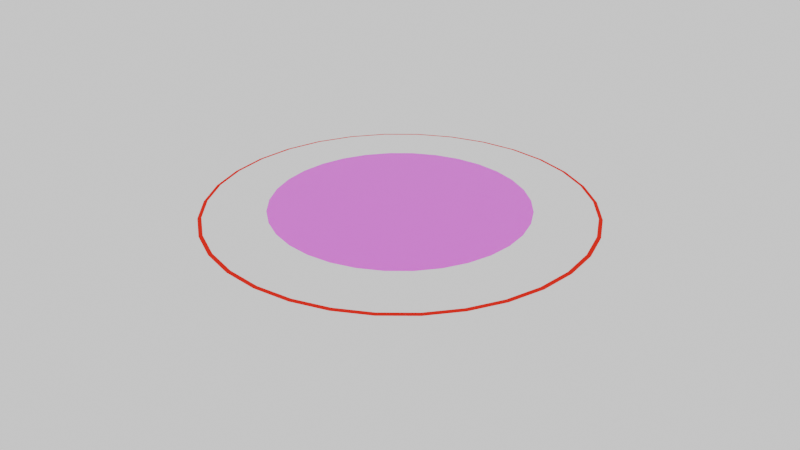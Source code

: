 # Source: Frisbee.blend  (saved by Blender 4.1.24; exported with 4.5.12 LTS)
import bpy
from mathutils import Matrix  # noqa: F401  (used for matrix-valued properties, if any)

bpy.ops.wm.read_factory_settings(use_empty=True)
scene = bpy.context.scene
scene.name = 'Scene'

# ---- collections
col_collection = bpy.data.collections.new('Collection'); scene.collection.children.link(col_collection)

# ---- images (referenced by path relative to the original .blend; pixels are not part of the script)
import os
ASSET_DIR = os.environ.get("B2B_ASSET_DIR", "")  # directory of the original .blend (textures are referenced by path, not embedded)
HERE = os.path.dirname(os.path.abspath(__file__))  # packed textures are extracted next to this script under _unpacked/

def load_image(name, relpath, width, height, colorspace="sRGB"):
    """Load a texture the original file referenced (path relative to the .blend, or extracted next to this script)."""
    p = next((c for c in (os.path.join(HERE, relpath), os.path.join(ASSET_DIR, relpath)) if relpath and os.path.exists(c)), "")
    if p:
        img = bpy.data.images.load(p, check_existing=True)
        img.name = name
    else:  # same state as the original file: an image datablock whose file is absent (Cycles renders it pink)
        img = bpy.data.images.new(name, width, height)
        img.source = "FILE"
        img.filepath = "//" + (relpath or name)
    img.colorspace_settings.name = colorspace
    return img
img_slugsymbol_noback_png_001 = load_image('SlugSymbol-NoBack.PNG.001', 'SlugSymbol-NoBack.PNG', 1024, 1024, 'sRGB')

# ---- materials (node trees are filled in below, after node groups)
mat_slugsex = bpy.data.materials.new('SlugSex')
mat_slugsex.use_transparent_shadow = False
mat_slugsex.diffuse_color = (0.972, 0.3347, 1.0, 0.0)
mat_white1 = bpy.data.materials.new('White1')
mat_white1.use_transparent_shadow = False
mat_white1.diffuse_color = (1.0, 1.0, 1.0, 1.0)
mat_red = bpy.data.materials.new('Red')
mat_red.use_transparent_shadow = False
mat_red.diffuse_color = (0.8005, 0.007473, 0.01031, 1.0)
mat_shadedwhite = bpy.data.materials.new('ShadedWhite')
mat_shadedwhite.use_transparent_shadow = False
mat_shadedwhite.diffuse_color = (0.4545, 0.4545, 0.4545, 1.0)

# ---- material node trees
mat_slugsex.use_nodes = True; mat_slugsex.node_tree.nodes.clear()
_N = mat_slugsex.node_tree.nodes; _L = mat_slugsex.node_tree.links
n0 = _N.new('ShaderNodeBsdfPrincipled'); n0.name = 'Principled BSDF'; n0.location = (10, 300)
n1 = _N.new('ShaderNodeOutputMaterial'); n1.name = 'Material Output'; n1.location = (300, 300)
n2 = _N.new('ShaderNodeTexImage'); n2.name = 'Image Texture'; n2.location = (-280, 280)
n2.image = img_slugsymbol_noback_png_001
n3 = _N.new('ShaderNodeMapping'); n3.name = 'Mapping'; n3.location = (-566, 280)
n3.width = 245
n3.vector_type = 'TEXTURE'
n3.inputs[3].default_value = (0.5, 0.5, 0.5)
n4 = _N.new('ShaderNodeTexCoord'); n4.name = 'Texture Coordinate'; n4.location = (-745, 271)
_L.new(n0.outputs[0], n1.inputs[0])
_L.new(n2.outputs[0], n0.inputs[0])
_L.new(n3.outputs[0], n2.inputs[0])
_L.new(n4.outputs[2], n3.inputs[0])
n1.is_active_output = True

# ---- world
world_world = bpy.data.worlds.new('World'); scene.world = world_world
world_world.use_nodes = True; world_world.node_tree.nodes.clear()
_N = world_world.node_tree.nodes; _L = world_world.node_tree.links
n0 = _N.new('ShaderNodeOutputWorld'); n0.name = 'World Output'; n0.location = (300, 300)
n1 = _N.new('ShaderNodeBackground'); n1.name = 'Background'; n1.location = (10, 300)
n1.inputs[0].default_value = (1.0, 1.0, 1.0, 1.0)
_L.new(n1.outputs[0], n0.inputs[0])
n0.is_active_output = True
world_world.color = (0.05088, 0.05088, 0.05088)
world_world.use_sun_shadow = False
world_world.sun_shadow_jitter_overblur = 0.0

# ---- meshes
me_cylinder = bpy.data.meshes.new('Cylinder')
me_cylinder.from_pydata([(0.0, 1.0, -0.8449), (0.0, 1.0, -0.8009), (0.1951, 0.9808, -0.8449), (0.1951, 0.9808, -0.8009), (0.3827, 0.9239, -0.8449), (0.3827, 0.9239, -0.8009), (0.5556, 0.8315, -0.8449), (0.5556, 0.8315, -0.8009), (0.7071, 0.7071, -0.8449), (0.7071, 0.7071, -0.8009), (0.8315, 0.5556, -0.8449), (0.8315, 0.5556, -0.8009), (0.9239, 0.3827, -0.8449), (0.9239, 0.3827, -0.8009), (0.9808, 0.1951, -0.8449), (0.9808, 0.1951, -0.8009), (1.0, 0.0, -0.8449), (1.0, 0.0, -0.8009), (0.9808, -0.1951, -0.8449), (0.9808, -0.1951, -0.8009), (0.9239, -0.3827, -0.8449), (0.9239, -0.3827, -0.8009), (0.8315, -0.5556, -0.8449), (0.8315, -0.5556, -0.8009), (0.7071, -0.7071, -0.8449), (0.7071, -0.7071, -0.8009), (0.5556, -0.8315, -0.8449), (0.5556, -0.8315, -0.8009), (0.3827, -0.9239, -0.8449), (0.3827, -0.9239, -0.8009), (0.1951, -0.9808, -0.8449), (0.1951, -0.9808, -0.8009), (0.0, -1.0, -0.8449), (0.0, -1.0, -0.8009), (-0.1951, -0.9808, -0.8449), (-0.1951, -0.9808, -0.8009), (-0.3827, -0.9239, -0.8449), (-0.3827, -0.9239, -0.8009), (-0.5556, -0.8315, -0.8449), (-0.5556, -0.8315, -0.8009), (-0.7071, -0.7071, -0.8449), (-0.7071, -0.7071, -0.8009), (-0.8315, -0.5556, -0.8449), (-0.8315, -0.5556, -0.8009), (-0.9239, -0.3827, -0.8449), (-0.9239, -0.3827, -0.8009), (-0.9808, -0.1951, -0.8449), (-0.9808, -0.1951, -0.8009), (-1.0, 0.0, -0.8449), (-1.0, 0.0, -0.8009), (-0.9808, 0.1951, -0.8449), (-0.9808, 0.1951, -0.8009), (-0.9239, 0.3827, -0.8449), (-0.9239, 0.3827, -0.8009), (-0.8315, 0.5556, -0.8449), (-0.8315, 0.5556, -0.8009), (-0.7071, 0.7071, -0.8449), (-0.7071, 0.7071, -0.8009), (-0.5556, 0.8315, -0.8449), (-0.5556, 0.8315, -0.8009), (-0.3827, 0.9239, -0.8449), (-0.3827, 0.9239, -0.8009), (-0.1951, 0.9808, -0.8449), (-0.1951, 0.9808, -0.8009), (2.331e-08, 1.688, -0.9841), (0.3293, 1.656, -0.9841), (0.3477, 1.748, -1.121), (-1.392e-08, 1.782, -1.121), (0.646, 1.56, -0.9841), (0.6821, 1.647, -1.121), (0.9379, 1.404, -0.9841), (0.9902, 1.482, -1.121), (1.194, 1.194, -0.9841), (1.26, 1.26, -1.121), (1.404, 0.9379, -0.9841), (1.482, 0.9902, -1.121), (1.56, 0.646, -0.9841), (1.647, 0.6821, -1.121), (1.656, 0.3293, -0.9841), (1.748, 0.3477, -1.121), (1.688, 2.682e-09, -0.9841), (1.782, 3.198e-09, -1.121), (1.656, -0.3293, -0.9841), (1.748, -0.3477, -1.121), (1.56, -0.646, -0.9841), (1.647, -0.6821, -1.121), (1.404, -0.9379, -0.9841), (1.482, -0.9902, -1.121), (1.194, -1.194, -0.9841), (1.26, -1.26, -1.121), (0.9379, -1.404, -0.9841), (0.9902, -1.482, -1.121), (0.646, -1.56, -0.9841), (0.6821, -1.647, -1.121), (0.3293, -1.656, -0.9841), (0.3477, -1.748, -1.121), (2.331e-08, -1.688, -0.9841), (-1.392e-08, -1.782, -1.121), (-0.3293, -1.656, -0.9841), (-0.3477, -1.748, -1.121), (-0.646, -1.56, -0.9841), (-0.6821, -1.647, -1.121), (-0.9379, -1.404, -0.9841), (-0.9902, -1.482, -1.121), (-1.194, -1.194, -0.9841), (-1.26, -1.26, -1.121), (-1.404, -0.9379, -0.9841), (-1.482, -0.9902, -1.121), (-1.56, -0.646, -0.9841), (-1.647, -0.6821, -1.121), (-1.656, -0.3293, -0.9841), (-1.748, -0.3477, -1.121), (-1.688, 2.682e-09, -0.9841), (-1.782, 3.198e-09, -1.121), (-1.656, 0.3293, -0.9841), (-1.748, 0.3477, -1.121), (-1.56, 0.646, -0.9841), (-1.647, 0.6821, -1.121), (-1.404, 0.9379, -0.9841), (-1.482, 0.9902, -1.121), (-1.194, 1.194, -0.9841), (-1.26, 1.26, -1.121), (-0.9379, 1.404, -0.9841), (-0.9902, 1.482, -1.121), (-0.646, 1.56, -0.9841), (-0.6821, 1.647, -1.121), (-0.3293, 1.656, -0.9841), (-0.3477, 1.748, -1.121), (-0.3282, -1.65, -0.8768), (1.682, 0.0, -0.8768), (-1.65, 0.3282, -0.8768), (0.0, -1.682, -0.8768), (1.65, 0.3282, -0.8768), (-1.682, 0.0, -0.8768), (0.3282, -1.65, -0.8768), (1.554, 0.6437, -0.8768), (-0.3282, 1.65, -0.8768), (0.0, 1.682, -0.8768), (-1.554, -0.6437, -0.8768), (-1.65, -0.3282, -0.8768), (0.9345, -1.399, -0.8768), (0.6437, -1.554, -0.8768), (1.189, 1.189, -0.8768), (1.399, 0.9345, -0.8768), (-1.554, 0.6437, -0.8768), (1.65, -0.3282, -0.8768), (-0.6437, -1.554, -0.8768), (0.3282, 1.65, -0.8768), (-1.399, 0.9345, -0.8768), (1.554, -0.6437, -0.8768), (-0.9345, -1.399, -0.8768), (-1.189, 1.189, -0.8768), (0.6437, 1.554, -0.8768), (1.399, -0.9345, -0.8768), (-1.189, -1.189, -0.8768), (-0.9345, 1.399, -0.8768), (0.9345, 1.399, -0.8768), (1.189, -1.189, -0.8768), (-1.399, -0.9345, -0.8768), (-0.6437, 1.554, -0.8768), (-0.2616, 1.315, -0.8269), (-1.239, -0.5132, -0.8269), (0.745, -1.115, -0.8269), (0.9483, 0.9483, -0.8269), (-0.2616, -1.315, -0.8269), (1.341, 0.0, -0.8269), (-1.315, 0.2616, -0.8269), (0.0, -1.341, -0.8269), (1.315, 0.2616, -0.8269), (-1.341, 0.0, -0.8269), (0.2616, -1.315, -0.8269), (1.239, 0.5132, -0.8269), (0.0, 1.341, -0.8269), (-1.315, -0.2616, -0.8269), (0.5132, -1.239, -0.8269), (1.115, 0.745, -0.8269), (-1.239, 0.5132, -0.8269), (1.315, -0.2616, -0.8269), (-0.5132, -1.239, -0.8269), (0.2616, 1.315, -0.8269), (-1.115, 0.745, -0.8269), (1.239, -0.5132, -0.8269), (-0.745, -1.115, -0.8269), (-0.9483, 0.9483, -0.8269), (0.5132, 1.239, -0.8269), (1.115, -0.745, -0.8269), (-0.9483, -0.9483, -0.8269), (-0.745, 1.115, -0.8269), (0.745, 1.115, -0.8269), (0.9483, -0.9483, -0.8269), (-1.115, -0.745, -0.8269), (-0.5132, 1.239, -0.8269), (-0.3547, -1.783, -0.995), (1.818, -7.554e-10, -0.995), (-1.783, 0.3547, -0.995), (1.511e-09, -1.818, -0.995), (1.783, 0.3547, -0.995), (-1.818, -7.554e-10, -0.995), (0.3547, -1.783, -0.995), (1.68, 0.6957, -0.995), (1.511e-09, 1.818, -0.995), (-1.783, -0.3547, -0.995), (0.6957, -1.68, -0.995), (1.512, 1.01, -0.995), (-1.68, 0.6957, -0.995), (1.783, -0.3547, -0.995), (-0.6957, -1.68, -0.995), (0.3547, 1.783, -0.995), (-1.512, 1.01, -0.995), (1.68, -0.6957, -0.995), (-1.01, -1.512, -0.995), (-1.286, 1.286, -0.995), (0.6957, 1.68, -0.995), (1.512, -1.01, -0.995), (-1.286, -1.286, -0.995), (-1.01, 1.512, -0.995), (1.01, 1.512, -0.995), (1.286, -1.286, -0.995), (-1.512, -1.01, -0.995), (-0.6957, 1.68, -0.995), (-0.3547, 1.783, -0.995), (-1.68, -0.6957, -0.995), (1.01, -1.512, -0.995), (1.286, 1.286, -0.995), (-0.3574, -1.797, -1.125), (1.832, 3.072e-09, -1.125), (-1.797, 0.3574, -1.125), (1.843e-09, -1.832, -1.125), (1.797, 0.3574, -1.125), (-1.832, 3.072e-09, -1.125), (0.3574, -1.797, -1.125), (1.692, 0.701, -1.125), (1.843e-09, 1.832, -1.125), (-1.797, -0.3574, -1.125), (0.701, -1.692, -1.125), (1.523, 1.018, -1.125), (-1.692, 0.701, -1.125), (1.797, -0.3574, -1.125), (-0.701, -1.692, -1.125), (0.3574, 1.797, -1.125), (-1.523, 1.018, -1.125), (1.692, -0.701, -1.125), (-1.018, -1.523, -1.125), (-1.295, 1.295, -1.125), (0.701, 1.692, -1.125), (1.523, -1.018, -1.125), (-1.295, -1.295, -1.125), (-1.018, 1.523, -1.125), (1.018, 1.523, -1.125), (1.295, -1.295, -1.125), (-1.523, -1.018, -1.125), (-0.701, 1.692, -1.125), (-0.3574, 1.797, -1.125), (-1.692, -0.701, -1.125), (1.018, -1.523, -1.125), (1.295, 1.295, -1.125), (-0.3466, 1.736, -0.9209), (-1.606, -0.6969, -0.9209), (0.9636, -1.485, -0.9209), (1.205, 1.276, -0.9209), (-0.3231, -1.726, -0.9209), (1.748, 0.01148, -0.9209), (-1.723, 0.3386, -0.9209), (0.01199, -1.759, -0.9209), (1.712, 0.3611, -0.9209), (-1.742, -0.01148, -0.9209), (0.3466, -1.722, -0.9209), (1.613, 0.6969, -0.9209), (-0.01199, 1.747, -0.9209), (-1.706, -0.3611, -0.9209), (0.6679, -1.618, -0.9209), (1.452, 1.006, -0.9209), (-1.603, 0.6757, -0.9209), (1.717, -0.3386, -0.9209), (-0.6458, -1.626, -0.9209), (0.3231, 1.715, -0.9209), (-1.446, 0.9868, -0.9209), (1.618, -0.6757, -0.9209), (-0.9436, -1.498, -0.9209), (-1.222, 1.26, -0.9209), (0.6458, 1.636, -0.9209), (1.461, -0.9868, -0.9209), (-1.205, -1.276, -0.9209), (-0.9636, 1.485, -0.9209), (0.9436, 1.473, -0.9209), (1.222, -1.26, -0.9209), (-1.446, -1.006, -0.9209), (-0.6679, 1.631, -0.9209), (-0.2949, -1.483, -0.8391), (1.512, 0.0, -0.8391), (-1.483, 0.2949, -0.8391), (0.0, -1.512, -0.8391), (1.483, 0.2949, -0.8391), (-1.512, 0.0, -0.8391), (0.2949, -1.483, -0.8391), (1.397, 0.5785, -0.8391), (0.0, 1.512, -0.8391), (-1.483, -0.2949, -0.8391), (0.5785, -1.397, -0.8391), (1.257, 0.8398, -0.8391), (-1.397, 0.5785, -0.8391), (1.483, -0.2949, -0.8391), (-0.5785, -1.397, -0.8391), (0.2949, 1.483, -0.8391), (-1.257, 0.8398, -0.8391), (1.397, -0.5785, -0.8391), (-0.8398, -1.257, -0.8391), (-1.069, 1.069, -0.8391), (0.5785, 1.397, -0.8391), (1.257, -0.8398, -0.8391), (-1.069, -1.069, -0.8391), (-0.8398, 1.257, -0.8391), (0.8398, 1.257, -0.8391), (1.069, -1.069, -0.8391), (-1.257, -0.8398, -0.8391), (-0.5785, 1.397, -0.8391), (-0.2949, 1.483, -0.8391), (-1.397, -0.5785, -0.8391), (0.8398, -1.257, -0.8391), (1.069, 1.069, -0.8391), (-0.2284, 1.148, -0.816), (-1.081, -0.4479, -0.816), (0.6503, -0.9733, -0.816), (0.8277, 0.8277, -0.816), (-0.2284, -1.148, -0.816), (1.171, 0.0, -0.816), (-1.148, 0.2284, -0.816), (0.0, -1.171, -0.816), (1.148, 0.2284, -0.816), (-1.171, 0.0, -0.816), (0.2284, -1.148, -0.816), (1.081, 0.4479, -0.816), (0.0, 1.171, -0.816), (-1.148, -0.2284, -0.816), (0.4479, -1.081, -0.816), (0.9733, 0.6503, -0.816), (-1.081, 0.4479, -0.816), (1.148, -0.2284, -0.816), (-0.4479, -1.081, -0.816), (0.2284, 1.148, -0.816), (-0.9733, 0.6503, -0.816), (1.081, -0.4479, -0.816), (-0.6503, -0.9733, -0.816), (-0.8277, 0.8277, -0.816), (0.4479, 1.081, -0.816), (0.9733, -0.6503, -0.816), (-0.8277, -0.8277, -0.816), (-0.6503, 0.9733, -0.816), (0.6503, 0.9733, -0.816), (0.8277, -0.8277, -0.816), (-0.9733, -0.6503, -0.816), (-0.4479, 1.081, -0.816), (-1.242, 0.5144, -0.897), (-0.2622, -1.318, -0.897), (1.344, 1.341e-09, -0.897), (-1.318, 0.2622, -0.897), (1.166e-08, -1.344, -0.897), (1.318, 0.2622, -0.897), (-1.344, 1.341e-09, -0.897), (0.2622, -1.318, -0.897), (1.242, 0.5144, -0.897), (1.118, 0.7467, -0.897), (1.166e-08, 1.344, -0.897), (-0.2622, 1.318, -0.897), (-1.318, -0.2622, -0.897), (-1.242, -0.5144, -0.897), (0.5144, -1.242, -0.897), (0.7467, -1.118, -0.897), (1.318, -0.2622, -0.897), (-0.5144, -1.242, -0.897), (0.2622, 1.318, -0.897), (-1.118, 0.7467, -0.897), (1.242, -0.5144, -0.897), (-0.7467, -1.118, -0.897), (-0.9504, 0.9504, -0.897), (0.5144, 1.242, -0.897), (1.118, -0.7467, -0.897), (-0.9504, -0.9504, -0.897), (-0.7467, 1.118, -0.897), (0.7467, 1.118, -0.897), (0.9504, -0.9504, -0.897), (-1.118, -0.7467, -0.897), (-0.5144, 1.242, -0.897), (0.9504, 0.9504, -0.897), (1.342, 0.8966, -0.9422), (-0.3148, 1.583, -0.9422), (-1.491, -0.6176, -0.9422), (0.8966, -1.342, -0.9422), (-1.491, 0.6176, -0.9422), (-0.3148, -1.583, -0.9422), (1.614, 1.901e-09, -0.9422), (-1.583, 0.3148, -0.9422), (1.429e-08, -1.614, -0.9422), (1.583, 0.3148, -0.9422), (-1.614, 1.901e-09, -0.9422), (0.3148, -1.583, -0.9422), (1.491, 0.6176, -0.9422), (1.429e-08, 1.614, -0.9422), (-1.583, -0.3148, -0.9422), (0.6176, -1.491, -0.9422), (1.583, -0.3148, -0.9422), (-0.6176, -1.491, -0.9422), (0.3148, 1.583, -0.9422), (-1.342, 0.8966, -0.9422), (1.491, -0.6176, -0.9422), (-0.8966, -1.342, -0.9422), (-1.141, 1.141, -0.9422), (0.6176, 1.491, -0.9422), (1.342, -0.8966, -0.9422), (-1.141, -1.141, -0.9422), (-0.8966, 1.342, -0.9422), (0.8966, 1.342, -0.9422), (1.141, -1.141, -0.9422), (-1.342, -0.8966, -0.9422), (-0.6176, 1.491, -0.9422), (1.141, 1.141, -0.9422), (-0.2889, 1.452, -0.833), (-1.368, -0.5666, -0.833), (0.8226, -1.231, -0.833), (1.047, 1.047, -0.833), (-0.2889, -1.452, -0.833), (1.481, -2.837e-10, -0.833), (-1.452, 0.2889, -0.833), (-2.837e-10, -1.481, -0.833), (1.452, 0.2889, -0.833), (-1.481, -2.837e-10, -0.833), (0.2889, -1.452, -0.833), (1.368, 0.5666, -0.833), (-2.837e-10, 1.481, -0.833), (-1.452, -0.2889, -0.833), (0.5666, -1.368, -0.833), (1.231, 0.8226, -0.833), (-1.368, 0.5666, -0.833), (1.452, -0.2889, -0.833), (-0.5666, -1.368, -0.833), (0.2889, 1.452, -0.833), (-1.231, 0.8226, -0.833), (1.368, -0.5666, -0.833), (-0.8226, -1.231, -0.833), (-1.047, 1.047, -0.833), (0.5666, 1.368, -0.833), (1.231, -0.8226, -0.833), (-1.047, -1.047, -0.833), (-0.8226, 1.231, -0.833), (0.8226, 1.231, -0.833), (1.047, -1.047, -0.833), (-1.231, -0.8226, -0.833), (-0.5666, 1.368, -0.833)], [], [(232, 239, 66, 67), (224, 238, 101, 99), (403, 388, 116, 118), (402, 397, 64, 65), (225, 237, 83, 81), (401, 389, 98, 100), (400, 390, 80, 82), (226, 236, 117, 115), (227, 224, 99, 97), (388, 391, 114, 116), (228, 225, 81, 79), (389, 392, 96, 98), (390, 393, 78, 80), (229, 226, 115, 113), (230, 227, 97, 95), (391, 394, 112, 114), (231, 228, 79, 77), (392, 395, 94, 96), (393, 396, 76, 78), (233, 229, 113, 111), (234, 230, 95, 93), (394, 398, 110, 112), (235, 231, 77, 75), (395, 399, 92, 94), (252, 232, 67, 127), (396, 384, 74, 76), (253, 233, 111, 109), (397, 385, 126, 64), (254, 234, 93, 91), (398, 386, 108, 110), (3, 1, 63, 61, 59, 57, 55, 53, 51, 49, 47, 45, 43, 41, 39, 37, 35, 33, 31, 29, 27, 25, 23, 21, 19, 17, 15, 13, 11, 9, 7, 5), (255, 235, 75, 73), (399, 387, 90, 92), (0, 2, 4, 6, 8, 10, 12, 14, 16, 18, 20, 22, 24, 26, 28, 30, 32, 34, 36, 38, 40, 42, 44, 46, 48, 50, 52, 54, 56, 58, 60, 62), (64, 67, 66, 65), (65, 66, 69, 68), (68, 69, 71, 70), (70, 71, 73, 72), (72, 73, 75, 74), (74, 75, 77, 76), (76, 77, 79, 78), (78, 79, 81, 80), (80, 81, 83, 82), (82, 83, 85, 84), (84, 85, 87, 86), (86, 87, 89, 88), (88, 89, 91, 90), (90, 91, 93, 92), (92, 93, 95, 94), (94, 95, 97, 96), (96, 97, 99, 98), (98, 99, 101, 100), (100, 101, 103, 102), (102, 103, 105, 104), (104, 105, 107, 106), (106, 107, 109, 108), (108, 109, 111, 110), (110, 111, 113, 112), (112, 113, 115, 114), (114, 115, 117, 116), (116, 117, 119, 118), (118, 119, 121, 120), (120, 121, 123, 122), (122, 123, 125, 124), (124, 125, 127, 126), (126, 127, 67, 64), (236, 240, 119, 117), (404, 400, 82, 84), (405, 401, 100, 102), (237, 241, 85, 83), (406, 403, 118, 120), (238, 242, 103, 101), (407, 402, 65, 68), (240, 243, 121, 119), (408, 404, 84, 86), (239, 244, 69, 66), (409, 405, 102, 104), (241, 245, 87, 85), (410, 406, 120, 122), (242, 246, 105, 103), (411, 407, 68, 70), (243, 247, 123, 121), (412, 408, 86, 88), (244, 248, 71, 69), (413, 409, 104, 106), (245, 249, 89, 87), (414, 410, 122, 124), (246, 250, 107, 105), (415, 411, 70, 72), (247, 251, 125, 123), (387, 412, 88, 90), (248, 255, 73, 71), (386, 413, 106, 108), (249, 254, 91, 89), (385, 414, 124, 126), (250, 253, 109, 107), (384, 415, 72, 74), (251, 252, 127, 125), (315, 316, 136, 159), (314, 317, 138, 158), (313, 318, 140, 157), (312, 319, 142, 156), (311, 315, 159, 155), (310, 314, 158, 154), (309, 313, 157, 153), (308, 312, 156, 152), (307, 311, 155, 151), (306, 310, 154, 150), (305, 309, 153, 149), (303, 308, 152, 147), (304, 307, 151, 148), (302, 306, 150, 146), (301, 305, 149, 145), (300, 304, 148, 144), (319, 299, 143, 142), (318, 298, 141, 140), (317, 297, 139, 138), (316, 296, 137, 136), (299, 295, 135, 143), (298, 294, 134, 141), (297, 293, 133, 139), (295, 292, 132, 135), (294, 291, 131, 134), (293, 290, 130, 133), (292, 289, 129, 132), (291, 288, 128, 131), (290, 300, 144, 130), (289, 301, 145, 129), (288, 302, 146, 128), (296, 303, 147, 137), (332, 339, 179, 172), (324, 338, 178, 164), (325, 337, 177, 165), (326, 336, 176, 166), (327, 324, 164, 167), (328, 325, 165, 168), (329, 326, 166, 169), (330, 327, 167, 170), (331, 328, 168, 171), (333, 329, 169, 173), (334, 330, 170, 174), (335, 331, 171, 175), (320, 332, 172, 160), (321, 333, 173, 161), (322, 334, 174, 162), (323, 335, 175, 163), (336, 340, 180, 176), (337, 341, 181, 177), (338, 342, 182, 178), (340, 343, 183, 180), (339, 344, 184, 179), (341, 345, 185, 181), (342, 346, 186, 182), (343, 347, 187, 183), (344, 348, 188, 184), (345, 349, 189, 185), (346, 350, 190, 186), (347, 351, 191, 187), (348, 323, 163, 188), (349, 322, 162, 189), (350, 321, 161, 190), (351, 320, 160, 191), (287, 256, 220, 219), (286, 257, 221, 218), (285, 258, 222, 217), (284, 259, 223, 216), (283, 287, 219, 215), (282, 286, 218, 214), (281, 285, 217, 213), (280, 284, 216, 212), (279, 283, 215, 211), (278, 282, 214, 210), (277, 281, 213, 209), (275, 280, 212, 207), (276, 279, 211, 208), (274, 278, 210, 206), (273, 277, 209, 205), (272, 276, 208, 204), (259, 271, 203, 223), (258, 270, 202, 222), (257, 269, 201, 221), (256, 268, 200, 220), (271, 267, 199, 203), (270, 266, 198, 202), (269, 265, 197, 201), (267, 264, 196, 199), (266, 263, 195, 198), (265, 262, 194, 197), (264, 261, 193, 196), (263, 260, 192, 195), (262, 272, 204, 194), (261, 273, 205, 193), (260, 274, 206, 192), (268, 275, 207, 200), (219, 220, 252, 251), (218, 221, 253, 250), (217, 222, 254, 249), (216, 223, 255, 248), (215, 219, 251, 247), (214, 218, 250, 246), (213, 217, 249, 245), (212, 216, 248, 244), (211, 215, 247, 243), (210, 214, 246, 242), (209, 213, 245, 241), (207, 212, 244, 239), (208, 211, 243, 240), (206, 210, 242, 238), (205, 209, 241, 237), (204, 208, 240, 236), (223, 203, 235, 255), (222, 202, 234, 254), (221, 201, 233, 253), (220, 200, 232, 252), (203, 199, 231, 235), (202, 198, 230, 234), (201, 197, 229, 233), (199, 196, 228, 231), (198, 195, 227, 230), (197, 194, 226, 229), (196, 193, 225, 228), (195, 192, 224, 227), (194, 204, 236, 226), (193, 205, 237, 225), (192, 206, 238, 224), (200, 207, 239, 232), (137, 147, 275, 268), (128, 146, 274, 260), (129, 145, 273, 261), (130, 144, 272, 262), (131, 128, 260, 263), (132, 129, 261, 264), (133, 130, 262, 265), (134, 131, 263, 266), (135, 132, 264, 267), (139, 133, 265, 269), (141, 134, 266, 270), (143, 135, 267, 271), (136, 137, 268, 256), (138, 139, 269, 257), (140, 141, 270, 258), (142, 143, 271, 259), (144, 148, 276, 272), (145, 149, 277, 273), (146, 150, 278, 274), (148, 151, 279, 276), (147, 152, 280, 275), (149, 153, 281, 277), (150, 154, 282, 278), (151, 155, 283, 279), (152, 156, 284, 280), (153, 157, 285, 281), (154, 158, 286, 282), (155, 159, 287, 283), (156, 142, 259, 284), (157, 140, 258, 285), (158, 138, 257, 286), (159, 136, 256, 287), (428, 435, 303, 296), (420, 434, 302, 288), (421, 433, 301, 289), (422, 432, 300, 290), (423, 420, 288, 291), (424, 421, 289, 292), (425, 422, 290, 293), (426, 423, 291, 294), (427, 424, 292, 295), (429, 425, 293, 297), (430, 426, 294, 298), (431, 427, 295, 299), (416, 428, 296, 316), (417, 429, 297, 317), (418, 430, 298, 318), (419, 431, 299, 319), (432, 436, 304, 300), (433, 437, 305, 301), (434, 438, 306, 302), (436, 439, 307, 304), (435, 440, 308, 303), (437, 441, 309, 305), (438, 442, 310, 306), (439, 443, 311, 307), (440, 444, 312, 308), (441, 445, 313, 309), (442, 446, 314, 310), (443, 447, 315, 311), (444, 419, 319, 312), (445, 418, 318, 313), (446, 417, 317, 314), (447, 416, 316, 315), (61, 63, 320, 351), (43, 45, 321, 350), (25, 27, 322, 349), (7, 9, 323, 348), (59, 61, 351, 347), (41, 43, 350, 346), (23, 25, 349, 345), (5, 7, 348, 344), (57, 59, 347, 343), (39, 41, 346, 342), (21, 23, 345, 341), (3, 5, 344, 339), (55, 57, 343, 340), (37, 39, 342, 338), (19, 21, 341, 337), (53, 55, 340, 336), (9, 11, 335, 323), (27, 29, 334, 322), (45, 47, 333, 321), (63, 1, 332, 320), (11, 13, 331, 335), (29, 31, 330, 334), (47, 49, 329, 333), (13, 15, 328, 331), (31, 33, 327, 330), (49, 51, 326, 329), (15, 17, 325, 328), (33, 35, 324, 327), (51, 53, 336, 326), (17, 19, 337, 325), (35, 37, 338, 324), (1, 3, 339, 332), (10, 8, 383, 361), (62, 60, 382, 363), (44, 42, 381, 365), (26, 24, 380, 367), (8, 6, 379, 383), (60, 58, 378, 382), (42, 40, 377, 381), (24, 22, 376, 380), (6, 4, 375, 379), (58, 56, 374, 378), (40, 38, 373, 377), (22, 20, 372, 376), (4, 2, 370, 375), (56, 54, 371, 374), (38, 36, 369, 373), (20, 18, 368, 372), (28, 26, 367, 366), (46, 44, 365, 364), (0, 62, 363, 362), (12, 10, 361, 360), (30, 28, 366, 359), (48, 46, 364, 358), (14, 12, 360, 357), (32, 30, 359, 356), (50, 48, 358, 355), (16, 14, 357, 354), (34, 32, 356, 353), (52, 50, 355, 352), (18, 16, 354, 368), (36, 34, 353, 369), (2, 0, 362, 370), (54, 52, 352, 371), (361, 383, 415, 384), (363, 382, 414, 385), (365, 381, 413, 386), (367, 380, 412, 387), (383, 379, 411, 415), (382, 378, 410, 414), (381, 377, 409, 413), (380, 376, 408, 412), (379, 375, 407, 411), (378, 374, 406, 410), (377, 373, 405, 409), (376, 372, 404, 408), (375, 370, 402, 407), (374, 371, 403, 406), (373, 369, 401, 405), (372, 368, 400, 404), (366, 367, 387, 399), (364, 365, 386, 398), (362, 363, 385, 397), (360, 361, 384, 396), (359, 366, 399, 395), (358, 364, 398, 394), (357, 360, 396, 393), (356, 359, 395, 392), (355, 358, 394, 391), (354, 357, 393, 390), (353, 356, 392, 389), (352, 355, 391, 388), (368, 354, 390, 400), (369, 353, 389, 401), (370, 362, 397, 402), (371, 352, 388, 403), (191, 160, 416, 447), (190, 161, 417, 446), (189, 162, 418, 445), (188, 163, 419, 444), (187, 191, 447, 443), (186, 190, 446, 442), (185, 189, 445, 441), (184, 188, 444, 440), (183, 187, 443, 439), (182, 186, 442, 438), (181, 185, 441, 437), (179, 184, 440, 435), (180, 183, 439, 436), (178, 182, 438, 434), (177, 181, 437, 433), (176, 180, 436, 432), (163, 175, 431, 419), (162, 174, 430, 418), (161, 173, 429, 417), (160, 172, 428, 416), (175, 171, 427, 431), (174, 170, 426, 430), (173, 169, 425, 429), (171, 168, 424, 427), (170, 167, 423, 426), (169, 166, 422, 425), (168, 165, 421, 424), (167, 164, 420, 423), (166, 176, 432, 422), (165, 177, 433, 421), (164, 178, 434, 420), (172, 179, 435, 428)])
me_cylinder.polygons.foreach_set('material_index', [1, 1, 3, 3, 1, 3, 3, 1, 1, 3, 1, 3, 3, 1, 1, 3, 1, 3, 3, 1, 1, 3, 1, 3, 1, 3, 1, 3, 1, 3, 0, 1, 3, 3, 3, 3, 3, 3, 3, 3, 3, 3, 3, 3, 3, 3, 3, 3, 3, 3, 3, 3, 3, 3, 3, 3, 3, 3, 3, 3, 3, 3, 3, 3, 3, 3, 1, 3, 3, 1, 3, 1, 3, 1, 3, 1, 3, 1, 3, 1, 3, 1, 3, 1, 3, 1, 3, 1, 3, 1, 3, 1, 3, 1, 3, 1, 3, 1, 1, 1, 1, 1, 1, 1, 1, 1, 1, 1, 1, 1, 1, 1, 1, 1, 1, 1, 1, 1, 1, 1, 1, 1, 1, 1, 1, 1, 1, 1, 1, 1, 1, 1, 1, 1, 1, 1, 1, 1, 1, 1, 1, 1, 1, 1, 1, 1, 1, 1, 1, 1, 1, 1, 1, 1, 1, 1, 1, 1, 1, 1, 1, 1, 1, 1, 1, 1, 1, 1, 1, 1, 1, 1, 1, 1, 1, 1, 1, 1, 1, 1, 1, 1, 1, 1, 1, 1, 1, 1, 1, 1, 1, 1, 1, 1, 1, 1, 1, 1, 1, 1, 1, 1, 1, 1, 1, 1, 1, 1, 1, 1, 1, 1, 1, 1, 1, 1, 1, 1, 1, 1, 1, 1, 1, 1, 1, 1, 1, 1, 1, 1, 1, 1, 1, 1, 1, 1, 1, 1, 1, 1, 1, 1, 1, 1, 1, 1, 1, 1, 1, 1, 1, 1, 1, 1, 1, 1, 1, 1, 2, 2, 2, 2, 2, 2, 2, 2, 2, 2, 2, 2, 2, 2, 2, 2, 2, 2, 2, 2, 2, 2, 2, 2, 2, 2, 2, 2, 2, 2, 2, 2, 1, 1, 1, 1, 1, 1, 1, 1, 1, 1, 1, 1, 1, 1, 1, 1, 1, 1, 1, 1, 1, 1, 1, 1, 1, 1, 1, 1, 1, 1, 1, 1, 3, 3, 3, 3, 3, 3, 3, 3, 3, 3, 3, 3, 3, 3, 3, 3, 3, 3, 3, 3, 3, 3, 3, 3, 3, 3, 3, 3, 3, 3, 3, 3, 3, 3, 3, 3, 3, 3, 3, 3, 3, 3, 3, 3, 3, 3, 3, 3, 3, 3, 3, 3, 3, 3, 3, 3, 3, 3, 3, 3, 3, 3, 3, 3, 1, 1, 1, 1, 1, 1, 1, 1, 1, 1, 1, 1, 1, 1, 1, 1, 1, 1, 1, 1, 1, 1, 1, 1, 1, 1, 1, 1, 1, 1, 1, 1])
_uv = me_cylinder.uv_layers.new(name='UVMap')
_uv.uv.foreach_set('vector', [0.25, 0.49, 0.2968, 0.4854, 0.2968, 0.4854, 0.25, 0.49, 0.2032, 0.01461, 0.1582, 0.02827, 0.1582, 0.02827, 0.2032, 0.01461, 0.5504, 0.3833, 0.5283, 0.3418, 0.5283, 0.3418, 0.5504, 0.3833, 0.7968, 0.4854, 0.75, 0.49, 0.75, 0.49, 0.7968, 0.4854, 0.49, 0.25, 0.4854, 0.2032, 0.4854, 0.2032, 0.49, 0.25, 0.6582, 0.02827, 0.7032, 0.01461, 0.7032, 0.01461, 0.6582, 0.02827, 0.9854, 0.2032, 0.99, 0.25, 0.99, 0.25, 0.9854, 0.2032, 0.01461, 0.2968, 0.02827, 0.3418, 0.02827, 0.3418, 0.01461, 0.2968, 0.25, 0.01, 0.2032, 0.01461, 0.2032, 0.01461, 0.25, 0.01, 0.5283, 0.3418, 0.5146, 0.2968, 0.5146, 0.2968, 0.5283, 0.3418, 0.4854, 0.2968, 0.49, 0.25, 0.49, 0.25, 0.4854, 0.2968, 0.7032, 0.01461, 0.75, 0.01, 0.75, 0.01, 0.7032, 0.01461, 0.99, 0.25, 0.9854, 0.2968, 0.9854, 0.2968, 0.99, 0.25, 0.01, 0.25, 0.01461, 0.2968, 0.01461, 0.2968, 0.01, 0.25, 0.2968, 0.01461, 0.25, 0.01, 0.25, 0.01, 0.2968, 0.01461, 0.5146, 0.2968, 0.51, 0.25, 0.51, 0.25, 0.5146, 0.2968, 0.4717, 0.3418, 0.4854, 0.2968, 0.4854, 0.2968, 0.4717, 0.3418, 0.75, 0.01, 0.7968, 0.01461, 0.7968, 0.01461, 0.75, 0.01, 0.9854, 0.2968, 0.9717, 0.3418, 0.9717, 0.3418, 0.9854, 0.2968, 0.01461, 0.2032, 0.01, 0.25, 0.01, 0.25, 0.01461, 0.2032, 0.3418, 0.02827, 0.2968, 0.01461, 0.2968, 0.01461, 0.3418, 0.02827, 0.51, 0.25, 0.5146, 0.2032, 0.5146, 0.2032, 0.51, 0.25, 0.4496, 0.3833, 0.4717, 0.3418, 0.4717, 0.3418, 0.4496, 0.3833, 0.7968, 0.01461, 0.8418, 0.02827, 0.8418, 0.02827, 0.7968, 0.01461, 0.2032, 0.4854, 0.25, 0.49, 0.25, 0.49, 0.2032, 0.4854, 0.9717, 0.3418, 0.9496, 0.3833, 0.9496, 0.3833, 0.9717, 0.3418, 0.02827, 0.1582, 0.01461, 0.2032, 0.01461, 0.2032, 0.02827, 0.1582, 0.75, 0.49, 0.7032, 0.4854, 0.7032, 0.4854, 0.75, 0.49, 0.3833, 0.05045, 0.3418, 0.02827, 0.3418, 0.02827, 0.3833, 0.05045, 0.5146, 0.2032, 0.5283, 0.1582, 0.5283, 0.1582, 0.5146, 0.2032, 0.2968, 0.4854, 0.25, 0.49, 0.2032, 0.4854, 0.1582, 0.4717, 0.1167, 0.4496, 0.08029, 0.4197, 0.05045, 0.3833, 0.02827, 0.3418, 0.01461, 0.2968, 0.01, 0.25, 0.01461, 0.2032, 0.02827, 0.1582, 0.05045, 0.1167, 0.08029, 0.08029, 0.1167, 0.05045, 0.1582, 0.02827, 0.2032, 0.01461, 0.25, 0.01, 0.2968, 0.01461, 0.3418, 0.02827, 0.3833, 0.05045, 0.4197, 0.08029, 0.4496, 0.1167, 0.4717, 0.1582, 0.4854, 0.2032, 0.49, 0.25, 0.4854, 0.2968, 0.4717, 0.3418, 0.4496, 0.3833, 0.4197, 0.4197, 0.3833, 0.4496, 0.3418, 0.4717, 0.4197, 0.4197, 0.4496, 0.3833, 0.4496, 0.3833, 0.4197, 0.4197, 0.8418, 0.02827, 0.8833, 0.05045, 0.8833, 0.05045, 0.8418, 0.02827, 0.75, 0.49, 0.7968, 0.4854, 0.8418, 0.4717, 0.8833, 0.4496, 0.9197, 0.4197, 0.9496, 0.3833, 0.9717, 0.3418, 0.9854, 0.2968, 0.99, 0.25, 0.9854, 0.2032, 0.9717, 0.1582, 0.9496, 0.1167, 0.9197, 0.08029, 0.8833, 0.05045, 0.8418, 0.02827, 0.7968, 0.01461, 0.75, 0.01, 0.7032, 0.01461, 0.6582, 0.02827, 0.6167, 0.05045, 0.5803, 0.08029, 0.5504, 0.1167, 0.5283, 0.1582, 0.5146, 0.2032, 0.51, 0.25, 0.5146, 0.2968, 0.5283, 0.3418, 0.5504, 0.3833, 0.5803, 0.4197, 0.6167, 0.4496, 0.6582, 0.4717, 0.7032, 0.4854, 1.0, 0.5, 1.0, 1.0, 0.9688, 1.0, 0.9688, 0.5, 0.9688, 0.5, 0.9688, 1.0, 0.9375, 1.0, 0.9375, 0.5, 0.9375, 0.5, 0.9375, 1.0, 0.9062, 1.0, 0.9062, 0.5, 0.9062, 0.5, 0.9062, 1.0, 0.875, 1.0, 0.875, 0.5, 0.875, 0.5, 0.875, 1.0, 0.8438, 1.0, 0.8438, 0.5, 0.8438, 0.5, 0.8438, 1.0, 0.8125, 1.0, 0.8125, 0.5, 0.8125, 0.5, 0.8125, 1.0, 0.7812, 1.0, 0.7812, 0.5, 0.7812, 0.5, 0.7812, 1.0, 0.75, 1.0, 0.75, 0.5, 0.75, 0.5, 0.75, 1.0, 0.7188, 1.0, 0.7188, 0.5, 0.7188, 0.5, 0.7188, 1.0, 0.6875, 1.0, 0.6875, 0.5, 0.6875, 0.5, 0.6875, 1.0, 0.6562, 1.0, 0.6562, 0.5, 0.6562, 0.5, 0.6562, 1.0, 0.625, 1.0, 0.625, 0.5, 0.625, 0.5, 0.625, 1.0, 0.5938, 1.0, 0.5938, 0.5, 0.5938, 0.5, 0.5938, 1.0, 0.5625, 1.0, 0.5625, 0.5, 0.5625, 0.5, 0.5625, 1.0, 0.5312, 1.0, 0.5312, 0.5, 0.5312, 0.5, 0.5312, 1.0, 0.5, 1.0, 0.5, 0.5, 0.5, 0.5, 0.5, 1.0, 0.4688, 1.0, 0.4688, 0.5, 0.4688, 0.5, 0.4688, 1.0, 0.4375, 1.0, 0.4375, 0.5, 0.4375, 0.5, 0.4375, 1.0, 0.4062, 1.0, 0.4062, 0.5, 0.4062, 0.5, 0.4062, 1.0, 0.375, 1.0, 0.375, 0.5, 0.375, 0.5, 0.375, 1.0, 0.3438, 1.0, 0.3438, 0.5, 0.3438, 0.5, 0.3438, 1.0, 0.3125, 1.0, 0.3125, 0.5, 0.3125, 0.5, 0.3125, 1.0, 0.2812, 1.0, 0.2812, 0.5, 0.2812, 0.5, 0.2812, 1.0, 0.25, 1.0, 0.25, 0.5, 0.25, 0.5, 0.25, 1.0, 0.2188, 1.0, 0.2188, 0.5, 0.2188, 0.5, 0.2188, 1.0, 0.1875, 1.0, 0.1875, 0.5, 0.1875, 0.5, 0.1875, 1.0, 0.1562, 1.0, 0.1562, 0.5, 0.1562, 0.5, 0.1562, 1.0, 0.125, 1.0, 0.125, 0.5, 0.125, 0.5, 0.125, 1.0, 0.09375, 1.0, 0.09375, 0.5, 0.09375, 0.5, 0.09375, 1.0, 0.0625, 1.0, 0.0625, 0.5, 0.0625, 0.5, 0.0625, 1.0, 0.03125, 1.0, 0.03125, 0.5, 0.03125, 0.5, 0.03125, 1.0, 0.0, 1.0, 0.0, 0.5, 0.02827, 0.3418, 0.05045, 0.3833, 0.05045, 0.3833, 0.02827, 0.3418, 0.9717, 0.1582, 0.9854, 0.2032, 0.9854, 0.2032, 0.9717, 0.1582, 0.6167, 0.05045, 0.6582, 0.02827, 0.6582, 0.02827, 0.6167, 0.05045, 0.4854, 0.2032, 0.4717, 0.1582, 0.4717, 0.1582, 0.4854, 0.2032, 0.5803, 0.4197, 0.5504, 0.3833, 0.5504, 0.3833, 0.5803, 0.4197, 0.1582, 0.02827, 0.1167, 0.05045, 0.1167, 0.05045, 0.1582, 0.02827, 0.8418, 0.4717, 0.7968, 0.4854, 0.7968, 0.4854, 0.8418, 0.4717, 0.05045, 0.3833, 0.08029, 0.4197, 0.08029, 0.4197, 0.05045, 0.3833, 0.9496, 0.1167, 0.9717, 0.1582, 0.9717, 0.1582, 0.9496, 0.1167, 0.2968, 0.4854, 0.3418, 0.4717, 0.3418, 0.4717, 0.2968, 0.4854, 0.5803, 0.08029, 0.6167, 0.05045, 0.6167, 0.05045, 0.5803, 0.08029, 0.4717, 0.1582, 0.4496, 0.1167, 0.4496, 0.1167, 0.4717, 0.1582, 0.6167, 0.4496, 0.5803, 0.4197, 0.5803, 0.4197, 0.6167, 0.4496, 0.1167, 0.05045, 0.08029, 0.08029, 0.08029, 0.08029, 0.1167, 0.05045, 0.8833, 0.4496, 0.8418, 0.4717, 0.8418, 0.4717, 0.8833, 0.4496, 0.08029, 0.4197, 0.1167, 0.4496, 0.1167, 0.4496, 0.08029, 0.4197, 0.9197, 0.08029, 0.9496, 0.1167, 0.9496, 0.1167, 0.9197, 0.08029, 0.3418, 0.4717, 0.3833, 0.4496, 0.3833, 0.4496, 0.3418, 0.4717, 0.5504, 0.1167, 0.5803, 0.08029, 0.5803, 0.08029, 0.5504, 0.1167, 0.4496, 0.1167, 0.4197, 0.08029, 0.4197, 0.08029, 0.4496, 0.1167, 0.6582, 0.4717, 0.6167, 0.4496, 0.6167, 0.4496, 0.6582, 0.4717, 0.08029, 0.08029, 0.05045, 0.1167, 0.05045, 0.1167, 0.08029, 0.08029, 0.9197, 0.4197, 0.8833, 0.4496, 0.8833, 0.4496, 0.9197, 0.4197, 0.1167, 0.4496, 0.1582, 0.4717, 0.1582, 0.4717, 0.1167, 0.4496, 0.8833, 0.05045, 0.9197, 0.08029, 0.9197, 0.08029, 0.8833, 0.05045, 0.3833, 0.4496, 0.4197, 0.4197, 0.4197, 0.4197, 0.3833, 0.4496, 0.5283, 0.1582, 0.5504, 0.1167, 0.5504, 0.1167, 0.5283, 0.1582, 0.4197, 0.08029, 0.3833, 0.05045, 0.3833, 0.05045, 0.4197, 0.08029, 0.7032, 0.4854, 0.6582, 0.4717, 0.6582, 0.4717, 0.7032, 0.4854, 0.05045, 0.1167, 0.02827, 0.1582, 0.02827, 0.1582, 0.05045, 0.1167, 0.9496, 0.3833, 0.9197, 0.4197, 0.9197, 0.4197, 0.9496, 0.3833, 0.1582, 0.4717, 0.2032, 0.4854, 0.2032, 0.4854, 0.1582, 0.4717, 0.1582, 0.4717, 0.2032, 0.4854, 0.2032, 0.4854, 0.1582, 0.4717, 0.05045, 0.1167, 0.02827, 0.1582, 0.02827, 0.1582, 0.05045, 0.1167, 0.4197, 0.08029, 0.3833, 0.05045, 0.3833, 0.05045, 0.4197, 0.08029, 0.3833, 0.4496, 0.4197, 0.4197, 0.4197, 0.4197, 0.3833, 0.4496, 0.1167, 0.4496, 0.1582, 0.4717, 0.1582, 0.4717, 0.1167, 0.4496, 0.08029, 0.08029, 0.05045, 0.1167, 0.05045, 0.1167, 0.08029, 0.08029, 0.4496, 0.1167, 0.4197, 0.08029, 0.4197, 0.08029, 0.4496, 0.1167, 0.3418, 0.4717, 0.3833, 0.4496, 0.3833, 0.4496, 0.3418, 0.4717, 0.08029, 0.4197, 0.1167, 0.4496, 0.1167, 0.4496, 0.08029, 0.4197, 0.1167, 0.05045, 0.08029, 0.08029, 0.08029, 0.08029, 0.1167, 0.05045, 0.4717, 0.1582, 0.4496, 0.1167, 0.4496, 0.1167, 0.4717, 0.1582, 0.2968, 0.4854, 0.3418, 0.4717, 0.3418, 0.4717, 0.2968, 0.4854, 0.05045, 0.3833, 0.08029, 0.4197, 0.08029, 0.4197, 0.05045, 0.3833, 0.1582, 0.02827, 0.1167, 0.05045, 0.1167, 0.05045, 0.1582, 0.02827, 0.4854, 0.2032, 0.4717, 0.1582, 0.4717, 0.1582, 0.4854, 0.2032, 0.02827, 0.3418, 0.05045, 0.3833, 0.05045, 0.3833, 0.02827, 0.3418, 0.4197, 0.4197, 0.4496, 0.3833, 0.4496, 0.3833, 0.4197, 0.4197, 0.3833, 0.05045, 0.3418, 0.02827, 0.3418, 0.02827, 0.3833, 0.05045, 0.02827, 0.1582, 0.01461, 0.2032, 0.01461, 0.2032, 0.02827, 0.1582, 0.2032, 0.4854, 0.25, 0.49, 0.25, 0.49, 0.2032, 0.4854, 0.4496, 0.3833, 0.4717, 0.3418, 0.4717, 0.3418, 0.4496, 0.3833, 0.3418, 0.02827, 0.2968, 0.01461, 0.2968, 0.01461, 0.3418, 0.02827, 0.01461, 0.2032, 0.01, 0.25, 0.01, 0.25, 0.01461, 0.2032, 0.4717, 0.3418, 0.4854, 0.2968, 0.4854, 0.2968, 0.4717, 0.3418, 0.2968, 0.01461, 0.25, 0.01, 0.25, 0.01, 0.2968, 0.01461, 0.01, 0.25, 0.01461, 0.2968, 0.01461, 0.2968, 0.01, 0.25, 0.4854, 0.2968, 0.49, 0.25, 0.49, 0.25, 0.4854, 0.2968, 0.25, 0.01, 0.2032, 0.01461, 0.2032, 0.01461, 0.25, 0.01, 0.01461, 0.2968, 0.02827, 0.3418, 0.02827, 0.3418, 0.01461, 0.2968, 0.49, 0.25, 0.4854, 0.2032, 0.4854, 0.2032, 0.49, 0.25, 0.2032, 0.01461, 0.1582, 0.02827, 0.1582, 0.02827, 0.2032, 0.01461, 0.25, 0.49, 0.2968, 0.4854, 0.2968, 0.4854, 0.25, 0.49, 0.25, 0.49, 0.2968, 0.4854, 0.2968, 0.4854, 0.25, 0.49, 0.2032, 0.01461, 0.1582, 0.02827, 0.1582, 0.02827, 0.2032, 0.01461, 0.49, 0.25, 0.4854, 0.2032, 0.4854, 0.2032, 0.49, 0.25, 0.01461, 0.2968, 0.02827, 0.3418, 0.02827, 0.3418, 0.01461, 0.2968, 0.25, 0.01, 0.2032, 0.01461, 0.2032, 0.01461, 0.25, 0.01, 0.4854, 0.2968, 0.49, 0.25, 0.49, 0.25, 0.4854, 0.2968, 0.01, 0.25, 0.01461, 0.2968, 0.01461, 0.2968, 0.01, 0.25, 0.2968, 0.01461, 0.25, 0.01, 0.25, 0.01, 0.2968, 0.01461, 0.4717, 0.3418, 0.4854, 0.2968, 0.4854, 0.2968, 0.4717, 0.3418, 0.01461, 0.2032, 0.01, 0.25, 0.01, 0.25, 0.01461, 0.2032, 0.3418, 0.02827, 0.2968, 0.01461, 0.2968, 0.01461, 0.3418, 0.02827, 0.4496, 0.3833, 0.4717, 0.3418, 0.4717, 0.3418, 0.4496, 0.3833, 0.2032, 0.4854, 0.25, 0.49, 0.25, 0.49, 0.2032, 0.4854, 0.02827, 0.1582, 0.01461, 0.2032, 0.01461, 0.2032, 0.02827, 0.1582, 0.3833, 0.05045, 0.3418, 0.02827, 0.3418, 0.02827, 0.3833, 0.05045, 0.4197, 0.4197, 0.4496, 0.3833, 0.4496, 0.3833, 0.4197, 0.4197, 0.02827, 0.3418, 0.05045, 0.3833, 0.05045, 0.3833, 0.02827, 0.3418, 0.4854, 0.2032, 0.4717, 0.1582, 0.4717, 0.1582, 0.4854, 0.2032, 0.1582, 0.02827, 0.1167, 0.05045, 0.1167, 0.05045, 0.1582, 0.02827, 0.05045, 0.3833, 0.08029, 0.4197, 0.08029, 0.4197, 0.05045, 0.3833, 0.2968, 0.4854, 0.3418, 0.4717, 0.3418, 0.4717, 0.2968, 0.4854, 0.4717, 0.1582, 0.4496, 0.1167, 0.4496, 0.1167, 0.4717, 0.1582, 0.1167, 0.05045, 0.08029, 0.08029, 0.08029, 0.08029, 0.1167, 0.05045, 0.08029, 0.4197, 0.1167, 0.4496, 0.1167, 0.4496, 0.08029, 0.4197, 0.3418, 0.4717, 0.3833, 0.4496, 0.3833, 0.4496, 0.3418, 0.4717, 0.4496, 0.1167, 0.4197, 0.08029, 0.4197, 0.08029, 0.4496, 0.1167, 0.08029, 0.08029, 0.05045, 0.1167, 0.05045, 0.1167, 0.08029, 0.08029, 0.1167, 0.4496, 0.1582, 0.4717, 0.1582, 0.4717, 0.1167, 0.4496, 0.3833, 0.4496, 0.4197, 0.4197, 0.4197, 0.4197, 0.3833, 0.4496, 0.4197, 0.08029, 0.3833, 0.05045, 0.3833, 0.05045, 0.4197, 0.08029, 0.05045, 0.1167, 0.02827, 0.1582, 0.02827, 0.1582, 0.05045, 0.1167, 0.1582, 0.4717, 0.2032, 0.4854, 0.2032, 0.4854, 0.1582, 0.4717, 0.1582, 0.4717, 0.2032, 0.4854, 0.2032, 0.4854, 0.1582, 0.4717, 0.05045, 0.1167, 0.02827, 0.1582, 0.02827, 0.1582, 0.05045, 0.1167, 0.4197, 0.08029, 0.3833, 0.05045, 0.3833, 0.05045, 0.4197, 0.08029, 0.3833, 0.4496, 0.4197, 0.4197, 0.4197, 0.4197, 0.3833, 0.4496, 0.1167, 0.4496, 0.1582, 0.4717, 0.1582, 0.4717, 0.1167, 0.4496, 0.08029, 0.08029, 0.05045, 0.1167, 0.05045, 0.1167, 0.08029, 0.08029, 0.4496, 0.1167, 0.4197, 0.08029, 0.4197, 0.08029, 0.4496, 0.1167, 0.3418, 0.4717, 0.3833, 0.4496, 0.3833, 0.4496, 0.3418, 0.4717, 0.08029, 0.4197, 0.1167, 0.4496, 0.1167, 0.4496, 0.08029, 0.4197, 0.1167, 0.05045, 0.08029, 0.08029, 0.08029, 0.08029, 0.1167, 0.05045, 0.4717, 0.1582, 0.4496, 0.1167, 0.4496, 0.1167, 0.4717, 0.1582, 0.2968, 0.4854, 0.3418, 0.4717, 0.3418, 0.4717, 0.2968, 0.4854, 0.05045, 0.3833, 0.08029, 0.4197, 0.08029, 0.4197, 0.05045, 0.3833, 0.1582, 0.02827, 0.1167, 0.05045, 0.1167, 0.05045, 0.1582, 0.02827, 0.4854, 0.2032, 0.4717, 0.1582, 0.4717, 0.1582, 0.4854, 0.2032, 0.02827, 0.3418, 0.05045, 0.3833, 0.05045, 0.3833, 0.02827, 0.3418, 0.4197, 0.4197, 0.4496, 0.3833, 0.4496, 0.3833, 0.4197, 0.4197, 0.3833, 0.05045, 0.3418, 0.02827, 0.3418, 0.02827, 0.3833, 0.05045, 0.02827, 0.1582, 0.01461, 0.2032, 0.01461, 0.2032, 0.02827, 0.1582, 0.2032, 0.4854, 0.25, 0.49, 0.25, 0.49, 0.2032, 0.4854, 0.4496, 0.3833, 0.4717, 0.3418, 0.4717, 0.3418, 0.4496, 0.3833, 0.3418, 0.02827, 0.2968, 0.01461, 0.2968, 0.01461, 0.3418, 0.02827, 0.01461, 0.2032, 0.01, 0.25, 0.01, 0.25, 0.01461, 0.2032, 0.4717, 0.3418, 0.4854, 0.2968, 0.4854, 0.2968, 0.4717, 0.3418, 0.2968, 0.01461, 0.25, 0.01, 0.25, 0.01, 0.2968, 0.01461, 0.01, 0.25, 0.01461, 0.2968, 0.01461, 0.2968, 0.01, 0.25, 0.4854, 0.2968, 0.49, 0.25, 0.49, 0.25, 0.4854, 0.2968, 0.25, 0.01, 0.2032, 0.01461, 0.2032, 0.01461, 0.25, 0.01, 0.01461, 0.2968, 0.02827, 0.3418, 0.02827, 0.3418, 0.01461, 0.2968, 0.49, 0.25, 0.4854, 0.2032, 0.4854, 0.2032, 0.49, 0.25, 0.2032, 0.01461, 0.1582, 0.02827, 0.1582, 0.02827, 0.2032, 0.01461, 0.25, 0.49, 0.2968, 0.4854, 0.2968, 0.4854, 0.25, 0.49, 0.1582, 0.4717, 0.2032, 0.4854, 0.2032, 0.4854, 0.1582, 0.4717, 0.05045, 0.1167, 0.02827, 0.1582, 0.02827, 0.1582, 0.05045, 0.1167, 0.4197, 0.08029, 0.3833, 0.05045, 0.3833, 0.05045, 0.4197, 0.08029, 0.3833, 0.4496, 0.4197, 0.4197, 0.4197, 0.4197, 0.3833, 0.4496, 0.1167, 0.4496, 0.1582, 0.4717, 0.1582, 0.4717, 0.1167, 0.4496, 0.08029, 0.08029, 0.05045, 0.1167, 0.05045, 0.1167, 0.08029, 0.08029, 0.4496, 0.1167, 0.4197, 0.08029, 0.4197, 0.08029, 0.4496, 0.1167, 0.3418, 0.4717, 0.3833, 0.4496, 0.3833, 0.4496, 0.3418, 0.4717, 0.08029, 0.4197, 0.1167, 0.4496, 0.1167, 0.4496, 0.08029, 0.4197, 0.1167, 0.05045, 0.08029, 0.08029, 0.08029, 0.08029, 0.1167, 0.05045, 0.4717, 0.1582, 0.4496, 0.1167, 0.4496, 0.1167, 0.4717, 0.1582, 0.2968, 0.4854, 0.3418, 0.4717, 0.3418, 0.4717, 0.2968, 0.4854, 0.05045, 0.3833, 0.08029, 0.4197, 0.08029, 0.4197, 0.05045, 0.3833, 0.1582, 0.02827, 0.1167, 0.05045, 0.1167, 0.05045, 0.1582, 0.02827, 0.4854, 0.2032, 0.4717, 0.1582, 0.4717, 0.1582, 0.4854, 0.2032, 0.02827, 0.3418, 0.05045, 0.3833, 0.05045, 0.3833, 0.02827, 0.3418, 0.4197, 0.4197, 0.4496, 0.3833, 0.4496, 0.3833, 0.4197, 0.4197, 0.3833, 0.05045, 0.3418, 0.02827, 0.3418, 0.02827, 0.3833, 0.05045, 0.02827, 0.1582, 0.01461, 0.2032, 0.01461, 0.2032, 0.02827, 0.1582, 0.2032, 0.4854, 0.25, 0.49, 0.25, 0.49, 0.2032, 0.4854, 0.4496, 0.3833, 0.4717, 0.3418, 0.4717, 0.3418, 0.4496, 0.3833, 0.3418, 0.02827, 0.2968, 0.01461, 0.2968, 0.01461, 0.3418, 0.02827, 0.01461, 0.2032, 0.01, 0.25, 0.01, 0.25, 0.01461, 0.2032, 0.4717, 0.3418, 0.4854, 0.2968, 0.4854, 0.2968, 0.4717, 0.3418, 0.2968, 0.01461, 0.25, 0.01, 0.25, 0.01, 0.2968, 0.01461, 0.01, 0.25, 0.01461, 0.2968, 0.01461, 0.2968, 0.01, 0.25, 0.4854, 0.2968, 0.49, 0.25, 0.49, 0.25, 0.4854, 0.2968, 0.25, 0.01, 0.2032, 0.01461, 0.2032, 0.01461, 0.25, 0.01, 0.01461, 0.2968, 0.02827, 0.3418, 0.02827, 0.3418, 0.01461, 0.2968, 0.49, 0.25, 0.4854, 0.2032, 0.4854, 0.2032, 0.49, 0.25, 0.2032, 0.01461, 0.1582, 0.02827, 0.1582, 0.02827, 0.2032, 0.01461, 0.25, 0.49, 0.2968, 0.4854, 0.2968, 0.4854, 0.25, 0.49, 0.25, 0.49, 0.2968, 0.4854, 0.2968, 0.4854, 0.25, 0.49, 0.2032, 0.01461, 0.1582, 0.02827, 0.1582, 0.02827, 0.2032, 0.01461, 0.49, 0.25, 0.4854, 0.2032, 0.4854, 0.2032, 0.49, 0.25, 0.01461, 0.2968, 0.02827, 0.3418, 0.02827, 0.3418, 0.01461, 0.2968, 0.25, 0.01, 0.2032, 0.01461, 0.2032, 0.01461, 0.25, 0.01, 0.4854, 0.2968, 0.49, 0.25, 0.49, 0.25, 0.4854, 0.2968, 0.01, 0.25, 0.01461, 0.2968, 0.01461, 0.2968, 0.01, 0.25, 0.2968, 0.01461, 0.25, 0.01, 0.25, 0.01, 0.2968, 0.01461, 0.4717, 0.3418, 0.4854, 0.2968, 0.4854, 0.2968, 0.4717, 0.3418, 0.01461, 0.2032, 0.01, 0.25, 0.01, 0.25, 0.01461, 0.2032, 0.3418, 0.02827, 0.2968, 0.01461, 0.2968, 0.01461, 0.3418, 0.02827, 0.4496, 0.3833, 0.4717, 0.3418, 0.4717, 0.3418, 0.4496, 0.3833, 0.2032, 0.4854, 0.25, 0.49, 0.25, 0.49, 0.2032, 0.4854, 0.02827, 0.1582, 0.01461, 0.2032, 0.01461, 0.2032, 0.02827, 0.1582, 0.3833, 0.05045, 0.3418, 0.02827, 0.3418, 0.02827, 0.3833, 0.05045, 0.4197, 0.4197, 0.4496, 0.3833, 0.4496, 0.3833, 0.4197, 0.4197, 0.02827, 0.3418, 0.05045, 0.3833, 0.05045, 0.3833, 0.02827, 0.3418, 0.4854, 0.2032, 0.4717, 0.1582, 0.4717, 0.1582, 0.4854, 0.2032, 0.1582, 0.02827, 0.1167, 0.05045, 0.1167, 0.05045, 0.1582, 0.02827, 0.05045, 0.3833, 0.08029, 0.4197, 0.08029, 0.4197, 0.05045, 0.3833, 0.2968, 0.4854, 0.3418, 0.4717, 0.3418, 0.4717, 0.2968, 0.4854, 0.4717, 0.1582, 0.4496, 0.1167, 0.4496, 0.1167, 0.4717, 0.1582, 0.1167, 0.05045, 0.08029, 0.08029, 0.08029, 0.08029, 0.1167, 0.05045, 0.08029, 0.4197, 0.1167, 0.4496, 0.1167, 0.4496, 0.08029, 0.4197, 0.3418, 0.4717, 0.3833, 0.4496, 0.3833, 0.4496, 0.3418, 0.4717, 0.4496, 0.1167, 0.4197, 0.08029, 0.4197, 0.08029, 0.4496, 0.1167, 0.08029, 0.08029, 0.05045, 0.1167, 0.05045, 0.1167, 0.08029, 0.08029, 0.1167, 0.4496, 0.1582, 0.4717, 0.1582, 0.4717, 0.1167, 0.4496, 0.3833, 0.4496, 0.4197, 0.4197, 0.4197, 0.4197, 0.3833, 0.4496, 0.4197, 0.08029, 0.3833, 0.05045, 0.3833, 0.05045, 0.4197, 0.08029, 0.05045, 0.1167, 0.02827, 0.1582, 0.02827, 0.1582, 0.05045, 0.1167, 0.1582, 0.4717, 0.2032, 0.4854, 0.2032, 0.4854, 0.1582, 0.4717, 0.25, 0.49, 0.2968, 0.4854, 0.2968, 0.4854, 0.25, 0.49, 0.2032, 0.01461, 0.1582, 0.02827, 0.1582, 0.02827, 0.2032, 0.01461, 0.49, 0.25, 0.4854, 0.2032, 0.4854, 0.2032, 0.49, 0.25, 0.01461, 0.2968, 0.02827, 0.3418, 0.02827, 0.3418, 0.01461, 0.2968, 0.25, 0.01, 0.2032, 0.01461, 0.2032, 0.01461, 0.25, 0.01, 0.4854, 0.2968, 0.49, 0.25, 0.49, 0.25, 0.4854, 0.2968, 0.01, 0.25, 0.01461, 0.2968, 0.01461, 0.2968, 0.01, 0.25, 0.2968, 0.01461, 0.25, 0.01, 0.25, 0.01, 0.2968, 0.01461, 0.4717, 0.3418, 0.4854, 0.2968, 0.4854, 0.2968, 0.4717, 0.3418, 0.01461, 0.2032, 0.01, 0.25, 0.01, 0.25, 0.01461, 0.2032, 0.3418, 0.02827, 0.2968, 0.01461, 0.2968, 0.01461, 0.3418, 0.02827, 0.4496, 0.3833, 0.4717, 0.3418, 0.4717, 0.3418, 0.4496, 0.3833, 0.2032, 0.4854, 0.25, 0.49, 0.25, 0.49, 0.2032, 0.4854, 0.02827, 0.1582, 0.01461, 0.2032, 0.01461, 0.2032, 0.02827, 0.1582, 0.3833, 0.05045, 0.3418, 0.02827, 0.3418, 0.02827, 0.3833, 0.05045, 0.4197, 0.4197, 0.4496, 0.3833, 0.4496, 0.3833, 0.4197, 0.4197, 0.02827, 0.3418, 0.05045, 0.3833, 0.05045, 0.3833, 0.02827, 0.3418, 0.4854, 0.2032, 0.4717, 0.1582, 0.4717, 0.1582, 0.4854, 0.2032, 0.1582, 0.02827, 0.1167, 0.05045, 0.1167, 0.05045, 0.1582, 0.02827, 0.05045, 0.3833, 0.08029, 0.4197, 0.08029, 0.4197, 0.05045, 0.3833, 0.2968, 0.4854, 0.3418, 0.4717, 0.3418, 0.4717, 0.2968, 0.4854, 0.4717, 0.1582, 0.4496, 0.1167, 0.4496, 0.1167, 0.4717, 0.1582, 0.1167, 0.05045, 0.08029, 0.08029, 0.08029, 0.08029, 0.1167, 0.05045, 0.08029, 0.4197, 0.1167, 0.4496, 0.1167, 0.4496, 0.08029, 0.4197, 0.3418, 0.4717, 0.3833, 0.4496, 0.3833, 0.4496, 0.3418, 0.4717, 0.4496, 0.1167, 0.4197, 0.08029, 0.4197, 0.08029, 0.4496, 0.1167, 0.08029, 0.08029, 0.05045, 0.1167, 0.05045, 0.1167, 0.08029, 0.08029, 0.1167, 0.4496, 0.1582, 0.4717, 0.1582, 0.4717, 0.1167, 0.4496, 0.3833, 0.4496, 0.4197, 0.4197, 0.4197, 0.4197, 0.3833, 0.4496, 0.4197, 0.08029, 0.3833, 0.05045, 0.3833, 0.05045, 0.4197, 0.08029, 0.05045, 0.1167, 0.02827, 0.1582, 0.02827, 0.1582, 0.05045, 0.1167, 0.1582, 0.4717, 0.2032, 0.4854, 0.2032, 0.4854, 0.1582, 0.4717, 0.1582, 0.4717, 0.2032, 0.4854, 0.2032, 0.4854, 0.1582, 0.4717, 0.05045, 0.1167, 0.02827, 0.1582, 0.02827, 0.1582, 0.05045, 0.1167, 0.4197, 0.08029, 0.3833, 0.05045, 0.3833, 0.05045, 0.4197, 0.08029, 0.3833, 0.4496, 0.4197, 0.4197, 0.4197, 0.4197, 0.3833, 0.4496, 0.1167, 0.4496, 0.1582, 0.4717, 0.1582, 0.4717, 0.1167, 0.4496, 0.08029, 0.08029, 0.05045, 0.1167, 0.05045, 0.1167, 0.08029, 0.08029, 0.4496, 0.1167, 0.4197, 0.08029, 0.4197, 0.08029, 0.4496, 0.1167, 0.3418, 0.4717, 0.3833, 0.4496, 0.3833, 0.4496, 0.3418, 0.4717, 0.08029, 0.4197, 0.1167, 0.4496, 0.1167, 0.4496, 0.08029, 0.4197, 0.1167, 0.05045, 0.08029, 0.08029, 0.08029, 0.08029, 0.1167, 0.05045, 0.4717, 0.1582, 0.4496, 0.1167, 0.4496, 0.1167, 0.4717, 0.1582, 0.2968, 0.4854, 0.3418, 0.4717, 0.3418, 0.4717, 0.2968, 0.4854, 0.05045, 0.3833, 0.08029, 0.4197, 0.08029, 0.4197, 0.05045, 0.3833, 0.1582, 0.02827, 0.1167, 0.05045, 0.1167, 0.05045, 0.1582, 0.02827, 0.4854, 0.2032, 0.4717, 0.1582, 0.4717, 0.1582, 0.4854, 0.2032, 0.02827, 0.3418, 0.05045, 0.3833, 0.05045, 0.3833, 0.02827, 0.3418, 0.4197, 0.4197, 0.4496, 0.3833, 0.4496, 0.3833, 0.4197, 0.4197, 0.3833, 0.05045, 0.3418, 0.02827, 0.3418, 0.02827, 0.3833, 0.05045, 0.02827, 0.1582, 0.01461, 0.2032, 0.01461, 0.2032, 0.02827, 0.1582, 0.2032, 0.4854, 0.25, 0.49, 0.25, 0.49, 0.2032, 0.4854, 0.4496, 0.3833, 0.4717, 0.3418, 0.4717, 0.3418, 0.4496, 0.3833, 0.3418, 0.02827, 0.2968, 0.01461, 0.2968, 0.01461, 0.3418, 0.02827, 0.01461, 0.2032, 0.01, 0.25, 0.01, 0.25, 0.01461, 0.2032, 0.4717, 0.3418, 0.4854, 0.2968, 0.4854, 0.2968, 0.4717, 0.3418, 0.2968, 0.01461, 0.25, 0.01, 0.25, 0.01, 0.2968, 0.01461, 0.01, 0.25, 0.01461, 0.2968, 0.01461, 0.2968, 0.01, 0.25, 0.4854, 0.2968, 0.49, 0.25, 0.49, 0.25, 0.4854, 0.2968, 0.25, 0.01, 0.2032, 0.01461, 0.2032, 0.01461, 0.25, 0.01, 0.01461, 0.2968, 0.02827, 0.3418, 0.02827, 0.3418, 0.01461, 0.2968, 0.49, 0.25, 0.4854, 0.2032, 0.4854, 0.2032, 0.49, 0.25, 0.2032, 0.01461, 0.1582, 0.02827, 0.1582, 0.02827, 0.2032, 0.01461, 0.25, 0.49, 0.2968, 0.4854, 0.2968, 0.4854, 0.25, 0.49, 0.9496, 0.3833, 0.9197, 0.4197, 0.9197, 0.4197, 0.9496, 0.3833, 0.7032, 0.4854, 0.6582, 0.4717, 0.6582, 0.4717, 0.7032, 0.4854, 0.5283, 0.1582, 0.5504, 0.1167, 0.5504, 0.1167, 0.5283, 0.1582, 0.8833, 0.05045, 0.9197, 0.08029, 0.9197, 0.08029, 0.8833, 0.05045, 0.9197, 0.4197, 0.8833, 0.4496, 0.8833, 0.4496, 0.9197, 0.4197, 0.6582, 0.4717, 0.6167, 0.4496, 0.6167, 0.4496, 0.6582, 0.4717, 0.5504, 0.1167, 0.5803, 0.08029, 0.5803, 0.08029, 0.5504, 0.1167, 0.9197, 0.08029, 0.9496, 0.1167, 0.9496, 0.1167, 0.9197, 0.08029, 0.8833, 0.4496, 0.8418, 0.4717, 0.8418, 0.4717, 0.8833, 0.4496, 0.6167, 0.4496, 0.5803, 0.4197, 0.5803, 0.4197, 0.6167, 0.4496, 0.5803, 0.08029, 0.6167, 0.05045, 0.6167, 0.05045, 0.5803, 0.08029, 0.9496, 0.1167, 0.9717, 0.1582, 0.9717, 0.1582, 0.9496, 0.1167, 0.8418, 0.4717, 0.7968, 0.4854, 0.7968, 0.4854, 0.8418, 0.4717, 0.5803, 0.4197, 0.5504, 0.3833, 0.5504, 0.3833, 0.5803, 0.4197, 0.6167, 0.05045, 0.6582, 0.02827, 0.6582, 0.02827, 0.6167, 0.05045, 0.9717, 0.1582, 0.9854, 0.2032, 0.9854, 0.2032, 0.9717, 0.1582, 0.8418, 0.02827, 0.8833, 0.05045, 0.8833, 0.05045, 0.8418, 0.02827, 0.5146, 0.2032, 0.5283, 0.1582, 0.5283, 0.1582, 0.5146, 0.2032, 0.75, 0.49, 0.7032, 0.4854, 0.7032, 0.4854, 0.75, 0.49, 0.9717, 0.3418, 0.9496, 0.3833, 0.9496, 0.3833, 0.9717, 0.3418, 0.7968, 0.01461, 0.8418, 0.02827, 0.8418, 0.02827, 0.7968, 0.01461, 0.51, 0.25, 0.5146, 0.2032, 0.5146, 0.2032, 0.51, 0.25, 0.9854, 0.2968, 0.9717, 0.3418, 0.9717, 0.3418, 0.9854, 0.2968, 0.75, 0.01, 0.7968, 0.01461, 0.7968, 0.01461, 0.75, 0.01, 0.5146, 0.2968, 0.51, 0.25, 0.51, 0.25, 0.5146, 0.2968, 0.99, 0.25, 0.9854, 0.2968, 0.9854, 0.2968, 0.99, 0.25, 0.7032, 0.01461, 0.75, 0.01, 0.75, 0.01, 0.7032, 0.01461, 0.5283, 0.3418, 0.5146, 0.2968, 0.5146, 0.2968, 0.5283, 0.3418, 0.9854, 0.2032, 0.99, 0.25, 0.99, 0.25, 0.9854, 0.2032, 0.6582, 0.02827, 0.7032, 0.01461, 0.7032, 0.01461, 0.6582, 0.02827, 0.7968, 0.4854, 0.75, 0.49, 0.75, 0.49, 0.7968, 0.4854, 0.5504, 0.3833, 0.5283, 0.3418, 0.5283, 0.3418, 0.5504, 0.3833, 0.9496, 0.3833, 0.9197, 0.4197, 0.9197, 0.4197, 0.9496, 0.3833, 0.7032, 0.4854, 0.6582, 0.4717, 0.6582, 0.4717, 0.7032, 0.4854, 0.5283, 0.1582, 0.5504, 0.1167, 0.5504, 0.1167, 0.5283, 0.1582, 0.8833, 0.05045, 0.9197, 0.08029, 0.9197, 0.08029, 0.8833, 0.05045, 0.9197, 0.4197, 0.8833, 0.4496, 0.8833, 0.4496, 0.9197, 0.4197, 0.6582, 0.4717, 0.6167, 0.4496, 0.6167, 0.4496, 0.6582, 0.4717, 0.5504, 0.1167, 0.5803, 0.08029, 0.5803, 0.08029, 0.5504, 0.1167, 0.9197, 0.08029, 0.9496, 0.1167, 0.9496, 0.1167, 0.9197, 0.08029, 0.8833, 0.4496, 0.8418, 0.4717, 0.8418, 0.4717, 0.8833, 0.4496, 0.6167, 0.4496, 0.5803, 0.4197, 0.5803, 0.4197, 0.6167, 0.4496, 0.5803, 0.08029, 0.6167, 0.05045, 0.6167, 0.05045, 0.5803, 0.08029, 0.9496, 0.1167, 0.9717, 0.1582, 0.9717, 0.1582, 0.9496, 0.1167, 0.8418, 0.4717, 0.7968, 0.4854, 0.7968, 0.4854, 0.8418, 0.4717, 0.5803, 0.4197, 0.5504, 0.3833, 0.5504, 0.3833, 0.5803, 0.4197, 0.6167, 0.05045, 0.6582, 0.02827, 0.6582, 0.02827, 0.6167, 0.05045, 0.9717, 0.1582, 0.9854, 0.2032, 0.9854, 0.2032, 0.9717, 0.1582, 0.8418, 0.02827, 0.8833, 0.05045, 0.8833, 0.05045, 0.8418, 0.02827, 0.5146, 0.2032, 0.5283, 0.1582, 0.5283, 0.1582, 0.5146, 0.2032, 0.75, 0.49, 0.7032, 0.4854, 0.7032, 0.4854, 0.75, 0.49, 0.9717, 0.3418, 0.9496, 0.3833, 0.9496, 0.3833, 0.9717, 0.3418, 0.7968, 0.01461, 0.8418, 0.02827, 0.8418, 0.02827, 0.7968, 0.01461, 0.51, 0.25, 0.5146, 0.2032, 0.5146, 0.2032, 0.51, 0.25, 0.9854, 0.2968, 0.9717, 0.3418, 0.9717, 0.3418, 0.9854, 0.2968, 0.75, 0.01, 0.7968, 0.01461, 0.7968, 0.01461, 0.75, 0.01, 0.5146, 0.2968, 0.51, 0.25, 0.51, 0.25, 0.5146, 0.2968, 0.99, 0.25, 0.9854, 0.2968, 0.9854, 0.2968, 0.99, 0.25, 0.7032, 0.01461, 0.75, 0.01, 0.75, 0.01, 0.7032, 0.01461, 0.5283, 0.3418, 0.5146, 0.2968, 0.5146, 0.2968, 0.5283, 0.3418, 0.9854, 0.2032, 0.99, 0.25, 0.99, 0.25, 0.9854, 0.2032, 0.6582, 0.02827, 0.7032, 0.01461, 0.7032, 0.01461, 0.6582, 0.02827, 0.7968, 0.4854, 0.75, 0.49, 0.75, 0.49, 0.7968, 0.4854, 0.5504, 0.3833, 0.5283, 0.3418, 0.5283, 0.3418, 0.5504, 0.3833, 0.1582, 0.4717, 0.2032, 0.4854, 0.2032, 0.4854, 0.1582, 0.4717, 0.05045, 0.1167, 0.02827, 0.1582, 0.02827, 0.1582, 0.05045, 0.1167, 0.4197, 0.08029, 0.3833, 0.05045, 0.3833, 0.05045, 0.4197, 0.08029, 0.3833, 0.4496, 0.4197, 0.4197, 0.4197, 0.4197, 0.3833, 0.4496, 0.1167, 0.4496, 0.1582, 0.4717, 0.1582, 0.4717, 0.1167, 0.4496, 0.08029, 0.08029, 0.05045, 0.1167, 0.05045, 0.1167, 0.08029, 0.08029, 0.4496, 0.1167, 0.4197, 0.08029, 0.4197, 0.08029, 0.4496, 0.1167, 0.3418, 0.4717, 0.3833, 0.4496, 0.3833, 0.4496, 0.3418, 0.4717, 0.08029, 0.4197, 0.1167, 0.4496, 0.1167, 0.4496, 0.08029, 0.4197, 0.1167, 0.05045, 0.08029, 0.08029, 0.08029, 0.08029, 0.1167, 0.05045, 0.4717, 0.1582, 0.4496, 0.1167, 0.4496, 0.1167, 0.4717, 0.1582, 0.2968, 0.4854, 0.3418, 0.4717, 0.3418, 0.4717, 0.2968, 0.4854, 0.05045, 0.3833, 0.08029, 0.4197, 0.08029, 0.4197, 0.05045, 0.3833, 0.1582, 0.02827, 0.1167, 0.05045, 0.1167, 0.05045, 0.1582, 0.02827, 0.4854, 0.2032, 0.4717, 0.1582, 0.4717, 0.1582, 0.4854, 0.2032, 0.02827, 0.3418, 0.05045, 0.3833, 0.05045, 0.3833, 0.02827, 0.3418, 0.4197, 0.4197, 0.4496, 0.3833, 0.4496, 0.3833, 0.4197, 0.4197, 0.3833, 0.05045, 0.3418, 0.02827, 0.3418, 0.02827, 0.3833, 0.05045, 0.02827, 0.1582, 0.01461, 0.2032, 0.01461, 0.2032, 0.02827, 0.1582, 0.2032, 0.4854, 0.25, 0.49, 0.25, 0.49, 0.2032, 0.4854, 0.4496, 0.3833, 0.4717, 0.3418, 0.4717, 0.3418, 0.4496, 0.3833, 0.3418, 0.02827, 0.2968, 0.01461, 0.2968, 0.01461, 0.3418, 0.02827, 0.01461, 0.2032, 0.01, 0.25, 0.01, 0.25, 0.01461, 0.2032, 0.4717, 0.3418, 0.4854, 0.2968, 0.4854, 0.2968, 0.4717, 0.3418, 0.2968, 0.01461, 0.25, 0.01, 0.25, 0.01, 0.2968, 0.01461, 0.01, 0.25, 0.01461, 0.2968, 0.01461, 0.2968, 0.01, 0.25, 0.4854, 0.2968, 0.49, 0.25, 0.49, 0.25, 0.4854, 0.2968, 0.25, 0.01, 0.2032, 0.01461, 0.2032, 0.01461, 0.25, 0.01, 0.01461, 0.2968, 0.02827, 0.3418, 0.02827, 0.3418, 0.01461, 0.2968, 0.49, 0.25, 0.4854, 0.2032, 0.4854, 0.2032, 0.49, 0.25, 0.2032, 0.01461, 0.1582, 0.02827, 0.1582, 0.02827, 0.2032, 0.01461, 0.25, 0.49, 0.2968, 0.4854, 0.2968, 0.4854, 0.25, 0.49])
me_cylinder.materials.append(mat_slugsex)
me_cylinder.materials.append(mat_white1)
me_cylinder.materials.append(mat_red)
me_cylinder.materials.append(None)
me_cylinder.materials.append(None)
me_cylinder.update()

# ---- objects
ob_cylinder = bpy.data.objects.new('Cylinder', me_cylinder)

# ---- transforms, parenting, visibility, modifiers, constraints
ob_cylinder.location = (-0.04807, 0.04133, 1.934)
ob_cylinder.material_slots[3].link = 'OBJECT'; ob_cylinder.material_slots[3].material = mat_shadedwhite

# ---- collection membership
col_collection.objects.link(ob_cylinder)

# ---- scene / render settings (as saved in the file)
scene.frame_start = 1; scene.frame_end = 250; scene.frame_set(1)
scene.render.engine = 'BLENDER_EEVEE_NEXT'
scene.cycles.sampling_pattern = 'TABULATED_SOBOL'
scene.eevee.ray_tracing_options.trace_max_roughness = 0.0
bpy.context.view_layer.update()

# ---- added for rendering (the .blend has no active camera): camera
cam_auto = bpy.data.cameras.new('AutoCamera')
cam_auto.lens = 50.0
cam_auto.sensor_width = 36.0
cam_auto.clip_end = 1000.0
ob_auto_camera = bpy.data.objects.new('AutoCamera', cam_auto)
scene.collection.objects.link(ob_auto_camera)
ob_auto_camera.location = (4.75514, -5.72253, 4.81364)
ob_auto_camera.rotation_euler = (1.09748, -7.21219e-08, 0.694738)
scene.camera = ob_auto_camera
bpy.context.view_layer.update()
